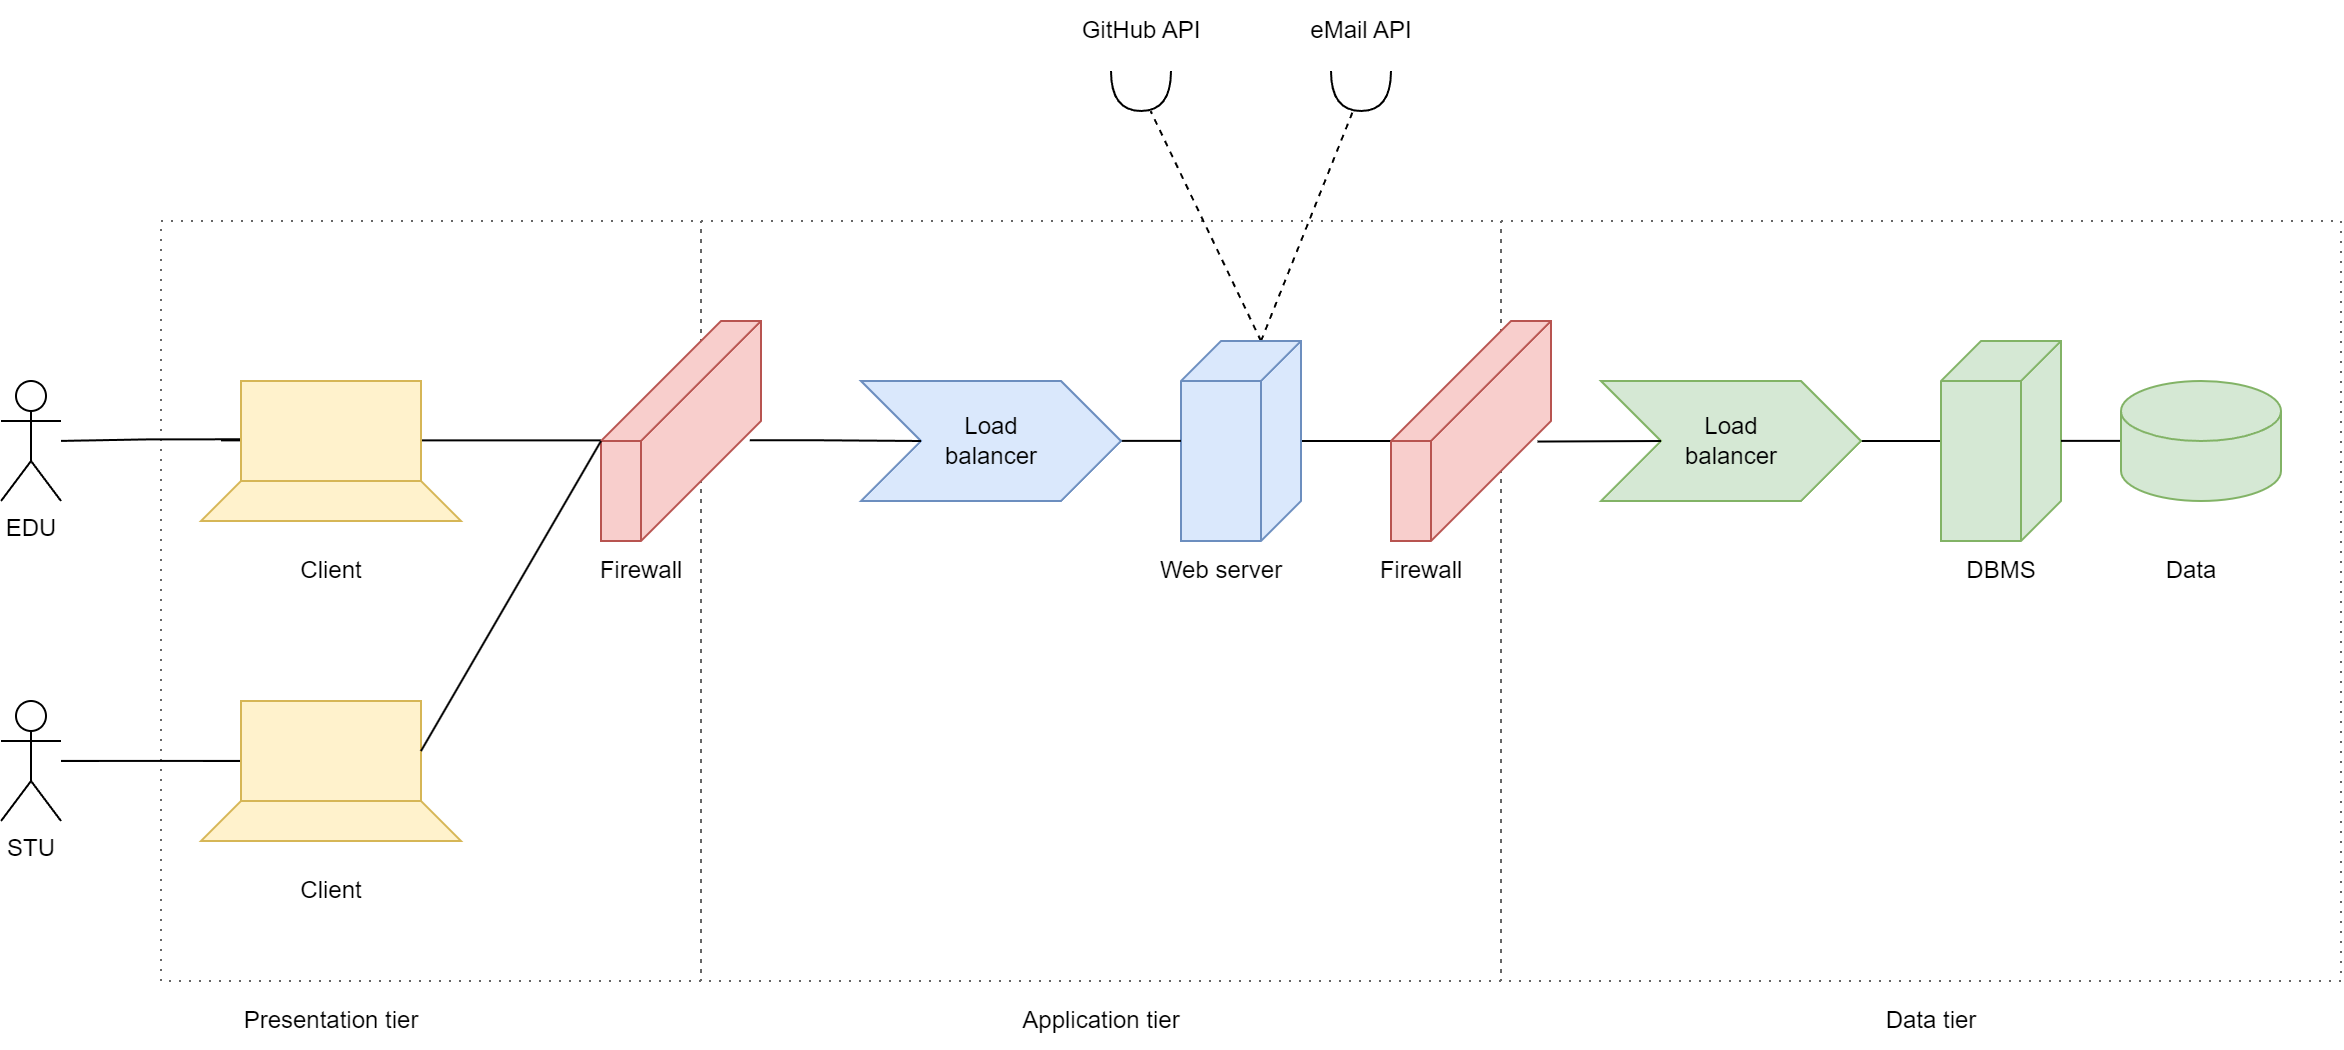

The diagram above was exported from draw.io. Its source (the exported page's mxGraphModel, read from the mxfile embedded in the PNG):
<mxGraphModel dx="1062" dy="641" grid="1" gridSize="10" guides="1" tooltips="1" connect="1" arrows="1" fold="1" page="1" pageScale="1" pageWidth="1654" pageHeight="1169" math="0" shadow="0">
  <root>
    <mxCell id="0" />
    <mxCell id="1" parent="0" />
    <mxCell id="whrq9c6-1YdyCOkFaGTL-42" value="" style="rounded=0;whiteSpace=wrap;html=1;fillColor=none;fontColor=#333333;strokeColor=#666666;dashed=1;dashPattern=1 4;" parent="1" vertex="1">
      <mxGeometry x="970" y="360" width="420" height="380" as="geometry" />
    </mxCell>
    <mxCell id="whrq9c6-1YdyCOkFaGTL-41" value="" style="rounded=0;whiteSpace=wrap;html=1;fillColor=none;fontColor=#333333;strokeColor=#666666;dashed=1;dashPattern=1 4;" parent="1" vertex="1">
      <mxGeometry x="570" y="360" width="400" height="380" as="geometry" />
    </mxCell>
    <mxCell id="whrq9c6-1YdyCOkFaGTL-40" value="" style="rounded=0;whiteSpace=wrap;html=1;fillColor=none;fontColor=#333333;strokeColor=#666666;dashed=1;dashPattern=1 4;" parent="1" vertex="1">
      <mxGeometry x="300" y="360" width="270" height="380" as="geometry" />
    </mxCell>
    <mxCell id="whrq9c6-1YdyCOkFaGTL-17" style="edgeStyle=orthogonalEdgeStyle;rounded=0;orthogonalLoop=1;jettySize=auto;html=1;entryX=0;entryY=0;entryDx=60;entryDy=80;entryPerimeter=0;endArrow=none;endFill=0;" parent="1" source="whrq9c6-1YdyCOkFaGTL-1" target="whrq9c6-1YdyCOkFaGTL-15" edge="1">
      <mxGeometry relative="1" as="geometry" />
    </mxCell>
    <mxCell id="whrq9c6-1YdyCOkFaGTL-52" style="rounded=0;orthogonalLoop=1;jettySize=auto;html=1;dashed=1;endArrow=none;endFill=0;exitX=0;exitY=0;exitDx=0;exitDy=20;exitPerimeter=0;" parent="1" source="whrq9c6-1YdyCOkFaGTL-1" target="SX0DmwltoXCPjksRXZ_--1" edge="1">
      <mxGeometry relative="1" as="geometry">
        <mxPoint x="797.2" y="310" as="targetPoint" />
      </mxGeometry>
    </mxCell>
    <mxCell id="whrq9c6-1YdyCOkFaGTL-53" style="rounded=0;orthogonalLoop=1;jettySize=auto;html=1;endArrow=none;endFill=0;exitX=0;exitY=0;exitDx=0;exitDy=20;exitPerimeter=0;dashed=1;" parent="1" source="whrq9c6-1YdyCOkFaGTL-1" target="SX0DmwltoXCPjksRXZ_--4" edge="1">
      <mxGeometry relative="1" as="geometry">
        <mxPoint x="894" y="310" as="targetPoint" />
      </mxGeometry>
    </mxCell>
    <mxCell id="whrq9c6-1YdyCOkFaGTL-1" value="" style="verticalAlign=top;align=left;spacingTop=8;spacingLeft=2;spacingRight=12;shape=cube;size=20;direction=south;fontStyle=4;html=1;whiteSpace=wrap;fillColor=#dae8fc;strokeColor=#6c8ebf;" parent="1" vertex="1">
      <mxGeometry x="810" y="420" width="60" height="100" as="geometry" />
    </mxCell>
    <mxCell id="whrq9c6-1YdyCOkFaGTL-2" value="Web server" style="text;html=1;align=center;verticalAlign=middle;resizable=0;points=[];autosize=1;strokeColor=none;fillColor=none;" parent="1" vertex="1">
      <mxGeometry x="790" y="520" width="80" height="30" as="geometry" />
    </mxCell>
    <mxCell id="whrq9c6-1YdyCOkFaGTL-6" value="" style="edgeStyle=orthogonalEdgeStyle;rounded=0;orthogonalLoop=1;jettySize=auto;html=1;endArrow=none;endFill=0;" parent="1" source="whrq9c6-1YdyCOkFaGTL-5" target="whrq9c6-1YdyCOkFaGTL-1" edge="1">
      <mxGeometry relative="1" as="geometry" />
    </mxCell>
    <mxCell id="whrq9c6-1YdyCOkFaGTL-5" value="Load&lt;br&gt;balancer" style="html=1;shadow=0;dashed=0;align=center;verticalAlign=middle;shape=mxgraph.arrows2.arrow;dy=0;dx=30;notch=30;fillColor=#dae8fc;strokeColor=#6c8ebf;" parent="1" vertex="1">
      <mxGeometry x="650" y="440" width="130" height="60" as="geometry" />
    </mxCell>
    <mxCell id="whrq9c6-1YdyCOkFaGTL-9" style="edgeStyle=orthogonalEdgeStyle;rounded=0;orthogonalLoop=1;jettySize=auto;html=1;entryX=0;entryY=0.5;entryDx=30;entryDy=0;entryPerimeter=0;endArrow=none;endFill=0;exitX=0.542;exitY=0.07;exitDx=0;exitDy=0;exitPerimeter=0;" parent="1" source="whrq9c6-1YdyCOkFaGTL-7" target="whrq9c6-1YdyCOkFaGTL-5" edge="1">
      <mxGeometry relative="1" as="geometry" />
    </mxCell>
    <mxCell id="whrq9c6-1YdyCOkFaGTL-14" style="edgeStyle=orthogonalEdgeStyle;rounded=0;orthogonalLoop=1;jettySize=auto;html=1;endArrow=none;endFill=0;" parent="1" target="whrq9c6-1YdyCOkFaGTL-11" edge="1">
      <mxGeometry relative="1" as="geometry">
        <mxPoint x="520" y="469.66" as="sourcePoint" />
        <mxPoint x="290" y="450" as="targetPoint" />
        <Array as="points">
          <mxPoint x="330" y="470" />
          <mxPoint x="330" y="470" />
        </Array>
      </mxGeometry>
    </mxCell>
    <mxCell id="whrq9c6-1YdyCOkFaGTL-7" value="" style="verticalAlign=top;align=left;spacingTop=8;spacingLeft=2;spacingRight=12;shape=cube;size=60;direction=south;fontStyle=4;html=1;whiteSpace=wrap;fillStyle=auto;fillColor=#f8cecc;strokeColor=#b85450;" parent="1" vertex="1">
      <mxGeometry x="520" y="410" width="80" height="110" as="geometry" />
    </mxCell>
    <mxCell id="whrq9c6-1YdyCOkFaGTL-8" value="Firewall" style="text;html=1;align=center;verticalAlign=middle;resizable=0;points=[];autosize=1;strokeColor=none;fillColor=none;" parent="1" vertex="1">
      <mxGeometry x="510" y="520" width="60" height="30" as="geometry" />
    </mxCell>
    <mxCell id="whrq9c6-1YdyCOkFaGTL-34" style="edgeStyle=orthogonalEdgeStyle;rounded=0;orthogonalLoop=1;jettySize=auto;html=1;exitX=0.007;exitY=0.583;exitDx=0;exitDy=0;exitPerimeter=0;endArrow=none;endFill=0;" parent="1" source="whrq9c6-1YdyCOkFaGTL-11" target="whrq9c6-1YdyCOkFaGTL-33" edge="1">
      <mxGeometry relative="1" as="geometry" />
    </mxCell>
    <mxCell id="whrq9c6-1YdyCOkFaGTL-11" value="" style="whiteSpace=wrap;html=1;fillColor=#fff2cc;strokeColor=#d6b656;" parent="1" vertex="1">
      <mxGeometry x="340" y="440" width="90" height="50" as="geometry" />
    </mxCell>
    <mxCell id="whrq9c6-1YdyCOkFaGTL-12" value="" style="shape=trapezoid;perimeter=trapezoidPerimeter;whiteSpace=wrap;html=1;fixedSize=1;fillColor=#fff2cc;strokeColor=#d6b656;" parent="1" vertex="1">
      <mxGeometry x="320" y="490" width="130" height="20" as="geometry" />
    </mxCell>
    <mxCell id="whrq9c6-1YdyCOkFaGTL-13" value="Client" style="text;html=1;align=center;verticalAlign=middle;resizable=0;points=[];autosize=1;strokeColor=none;fillColor=none;" parent="1" vertex="1">
      <mxGeometry x="360" y="520" width="50" height="30" as="geometry" />
    </mxCell>
    <mxCell id="whrq9c6-1YdyCOkFaGTL-15" value="" style="verticalAlign=top;align=left;spacingTop=8;spacingLeft=2;spacingRight=12;shape=cube;size=60;direction=south;fontStyle=4;html=1;whiteSpace=wrap;fillStyle=auto;fillColor=#f8cecc;strokeColor=#b85450;" parent="1" vertex="1">
      <mxGeometry x="915" y="410" width="80" height="110" as="geometry" />
    </mxCell>
    <mxCell id="whrq9c6-1YdyCOkFaGTL-16" value="Firewall" style="text;html=1;align=center;verticalAlign=middle;resizable=0;points=[];autosize=1;strokeColor=none;fillColor=none;" parent="1" vertex="1">
      <mxGeometry x="900" y="520" width="60" height="30" as="geometry" />
    </mxCell>
    <mxCell id="whrq9c6-1YdyCOkFaGTL-22" style="edgeStyle=orthogonalEdgeStyle;rounded=0;orthogonalLoop=1;jettySize=auto;html=1;endArrow=none;endFill=0;" parent="1" source="whrq9c6-1YdyCOkFaGTL-18" target="whrq9c6-1YdyCOkFaGTL-20" edge="1">
      <mxGeometry relative="1" as="geometry" />
    </mxCell>
    <mxCell id="whrq9c6-1YdyCOkFaGTL-18" value="Load&lt;br&gt;balancer" style="html=1;shadow=0;dashed=0;align=center;verticalAlign=middle;shape=mxgraph.arrows2.arrow;dy=0;dx=30;notch=30;fillColor=#d5e8d4;strokeColor=#82b366;" parent="1" vertex="1">
      <mxGeometry x="1020" y="440" width="130" height="60" as="geometry" />
    </mxCell>
    <mxCell id="whrq9c6-1YdyCOkFaGTL-19" value="" style="endArrow=none;html=1;rounded=0;entryX=0;entryY=0.5;entryDx=30;entryDy=0;entryPerimeter=0;exitX=0.548;exitY=0.084;exitDx=0;exitDy=0;exitPerimeter=0;" parent="1" source="whrq9c6-1YdyCOkFaGTL-15" target="whrq9c6-1YdyCOkFaGTL-18" edge="1">
      <mxGeometry width="50" height="50" relative="1" as="geometry">
        <mxPoint x="1053" y="470" as="sourcePoint" />
        <mxPoint x="1233" y="480" as="targetPoint" />
      </mxGeometry>
    </mxCell>
    <mxCell id="whrq9c6-1YdyCOkFaGTL-20" value="" style="verticalAlign=top;align=left;spacingTop=8;spacingLeft=2;spacingRight=12;shape=cube;size=20;direction=south;fontStyle=4;html=1;whiteSpace=wrap;fillColor=#d5e8d4;strokeColor=#82b366;" parent="1" vertex="1">
      <mxGeometry x="1190" y="420" width="60" height="100" as="geometry" />
    </mxCell>
    <mxCell id="whrq9c6-1YdyCOkFaGTL-21" value="DBMS" style="text;html=1;align=center;verticalAlign=middle;resizable=0;points=[];autosize=1;strokeColor=none;fillColor=none;" parent="1" vertex="1">
      <mxGeometry x="1190" y="520" width="60" height="30" as="geometry" />
    </mxCell>
    <mxCell id="whrq9c6-1YdyCOkFaGTL-24" style="edgeStyle=orthogonalEdgeStyle;rounded=0;orthogonalLoop=1;jettySize=auto;html=1;endArrow=none;endFill=0;" parent="1" source="whrq9c6-1YdyCOkFaGTL-23" target="whrq9c6-1YdyCOkFaGTL-20" edge="1">
      <mxGeometry relative="1" as="geometry" />
    </mxCell>
    <mxCell id="whrq9c6-1YdyCOkFaGTL-23" value="" style="shape=cylinder3;whiteSpace=wrap;html=1;boundedLbl=1;backgroundOutline=1;size=15;fillColor=#d5e8d4;strokeColor=#82b366;" parent="1" vertex="1">
      <mxGeometry x="1280" y="440" width="80" height="60" as="geometry" />
    </mxCell>
    <mxCell id="whrq9c6-1YdyCOkFaGTL-26" value="Data" style="text;html=1;align=center;verticalAlign=middle;resizable=0;points=[];autosize=1;strokeColor=none;fillColor=none;" parent="1" vertex="1">
      <mxGeometry x="1290" y="520" width="50" height="30" as="geometry" />
    </mxCell>
    <mxCell id="whrq9c6-1YdyCOkFaGTL-38" style="edgeStyle=orthogonalEdgeStyle;rounded=0;orthogonalLoop=1;jettySize=auto;html=1;endArrow=none;endFill=0;" parent="1" source="whrq9c6-1YdyCOkFaGTL-29" target="whrq9c6-1YdyCOkFaGTL-35" edge="1">
      <mxGeometry relative="1" as="geometry">
        <Array as="points">
          <mxPoint x="300" y="630" />
          <mxPoint x="300" y="630" />
        </Array>
      </mxGeometry>
    </mxCell>
    <mxCell id="whrq9c6-1YdyCOkFaGTL-29" value="" style="whiteSpace=wrap;html=1;fillColor=#fff2cc;strokeColor=#d6b656;" parent="1" vertex="1">
      <mxGeometry x="340" y="600" width="90" height="50" as="geometry" />
    </mxCell>
    <mxCell id="whrq9c6-1YdyCOkFaGTL-30" value="" style="shape=trapezoid;perimeter=trapezoidPerimeter;whiteSpace=wrap;html=1;fixedSize=1;fillColor=#fff2cc;strokeColor=#d6b656;" parent="1" vertex="1">
      <mxGeometry x="320" y="650" width="130" height="20" as="geometry" />
    </mxCell>
    <mxCell id="whrq9c6-1YdyCOkFaGTL-31" value="Client" style="text;html=1;align=center;verticalAlign=middle;resizable=0;points=[];autosize=1;strokeColor=none;fillColor=none;" parent="1" vertex="1">
      <mxGeometry x="360" y="680" width="50" height="30" as="geometry" />
    </mxCell>
    <mxCell id="whrq9c6-1YdyCOkFaGTL-32" value="" style="endArrow=none;html=1;rounded=0;entryX=0;entryY=0;entryDx=60;entryDy=80;entryPerimeter=0;exitX=1;exitY=0.5;exitDx=0;exitDy=0;" parent="1" source="whrq9c6-1YdyCOkFaGTL-29" target="whrq9c6-1YdyCOkFaGTL-7" edge="1">
      <mxGeometry width="50" height="50" relative="1" as="geometry">
        <mxPoint x="230" y="620" as="sourcePoint" />
        <mxPoint x="280" y="570" as="targetPoint" />
      </mxGeometry>
    </mxCell>
    <mxCell id="whrq9c6-1YdyCOkFaGTL-33" value="EDU" style="shape=umlActor;verticalLabelPosition=bottom;verticalAlign=top;html=1;outlineConnect=0;" parent="1" vertex="1">
      <mxGeometry x="220" y="440" width="30" height="60" as="geometry" />
    </mxCell>
    <mxCell id="whrq9c6-1YdyCOkFaGTL-35" value="STU" style="shape=umlActor;verticalLabelPosition=bottom;verticalAlign=top;html=1;outlineConnect=0;" parent="1" vertex="1">
      <mxGeometry x="220" y="600" width="30" height="60" as="geometry" />
    </mxCell>
    <mxCell id="whrq9c6-1YdyCOkFaGTL-43" value="Presentation tier" style="text;html=1;align=center;verticalAlign=middle;resizable=0;points=[];autosize=1;strokeColor=none;fillColor=none;" parent="1" vertex="1">
      <mxGeometry x="330" y="745" width="110" height="30" as="geometry" />
    </mxCell>
    <mxCell id="whrq9c6-1YdyCOkFaGTL-44" value="Application tier" style="text;html=1;align=center;verticalAlign=middle;resizable=0;points=[];autosize=1;strokeColor=none;fillColor=none;" parent="1" vertex="1">
      <mxGeometry x="720" y="745" width="100" height="30" as="geometry" />
    </mxCell>
    <mxCell id="whrq9c6-1YdyCOkFaGTL-45" value="Data tier" style="text;html=1;align=center;verticalAlign=middle;resizable=0;points=[];autosize=1;strokeColor=none;fillColor=none;" parent="1" vertex="1">
      <mxGeometry x="1150" y="745" width="70" height="30" as="geometry" />
    </mxCell>
    <mxCell id="whrq9c6-1YdyCOkFaGTL-48" value="GitHub API" style="text;html=1;align=center;verticalAlign=middle;resizable=0;points=[];autosize=1;strokeColor=none;fillColor=none;" parent="1" vertex="1">
      <mxGeometry x="750" y="250" width="80" height="30" as="geometry" />
    </mxCell>
    <mxCell id="whrq9c6-1YdyCOkFaGTL-50" value="eMail API" style="text;html=1;align=center;verticalAlign=middle;resizable=0;points=[];autosize=1;strokeColor=none;fillColor=none;" parent="1" vertex="1">
      <mxGeometry x="865" y="250" width="70" height="30" as="geometry" />
    </mxCell>
    <mxCell id="SX0DmwltoXCPjksRXZ_--1" value="" style="shape=requiredInterface;html=1;verticalLabelPosition=bottom;sketch=0;rotation=90;" vertex="1" parent="1">
      <mxGeometry x="780" y="280" width="20" height="30" as="geometry" />
    </mxCell>
    <mxCell id="SX0DmwltoXCPjksRXZ_--4" value="" style="shape=requiredInterface;html=1;verticalLabelPosition=bottom;sketch=0;rotation=90;" vertex="1" parent="1">
      <mxGeometry x="890" y="280" width="20" height="30" as="geometry" />
    </mxCell>
  </root>
</mxGraphModel>